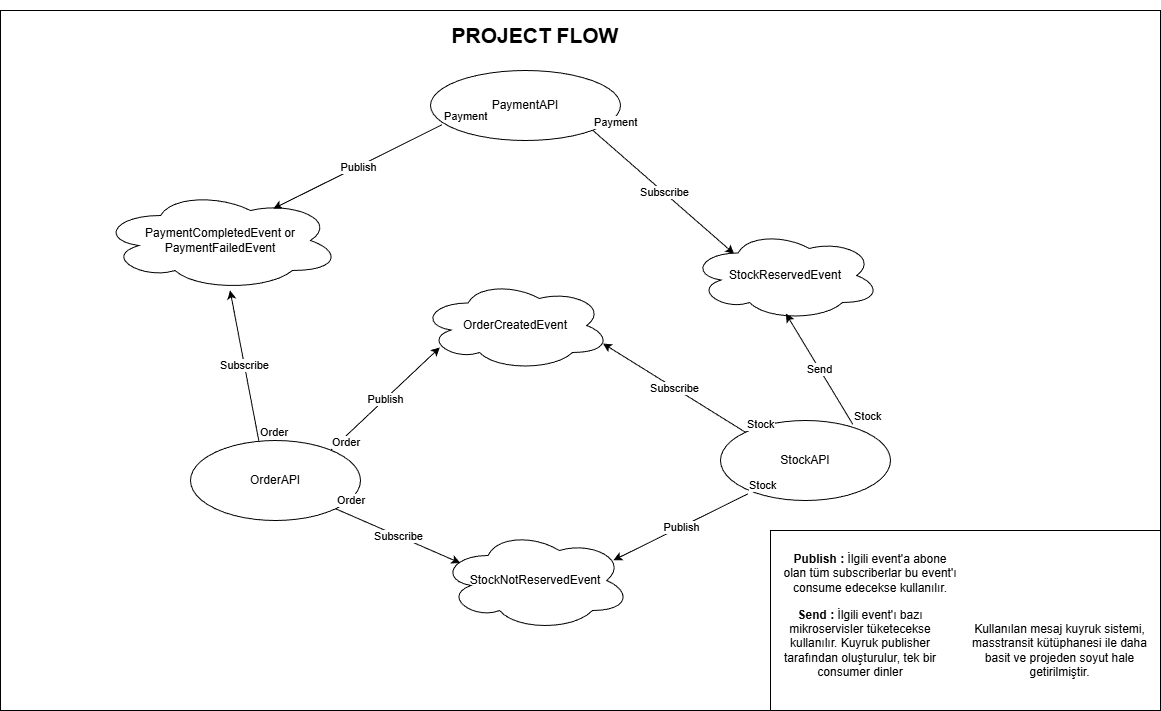

The diagram above was exported from draw.io. Its source (the exported page's mxGraphModel, read from the mxfile embedded in the PNG):
<mxGraphModel dx="2549" dy="2123" grid="1" gridSize="10" guides="1" tooltips="1" connect="1" arrows="1" fold="1" page="1" pageScale="1" pageWidth="827" pageHeight="1169" math="0" shadow="0">
  <root>
    <mxCell id="0" />
    <mxCell id="1" parent="0" />
    <mxCell id="9kWZY6fJxwJJLuumcJJr-1" parent="1" style="ellipse;whiteSpace=wrap;html=1;fillColor=none;" value="OrderAPI" vertex="1">
      <mxGeometry height="80" width="170" x="-30" y="300" as="geometry" />
    </mxCell>
    <mxCell id="gKmal95yLomA54UMzgAv-1" parent="1" style="ellipse;shape=cloud;whiteSpace=wrap;html=1;" value="OrderCreatedEvent" vertex="1">
      <mxGeometry height="90" width="190" x="200" y="140" as="geometry" />
    </mxCell>
    <mxCell id="gKmal95yLomA54UMzgAv-5" parent="1" style="ellipse;whiteSpace=wrap;html=1;fillColor=none;" value="StockAPI" vertex="1">
      <mxGeometry height="80" width="170" x="500" y="280" as="geometry" />
    </mxCell>
    <mxCell id="gKmal95yLomA54UMzgAv-7" edge="1" parent="1" source="9kWZY6fJxwJJLuumcJJr-1" style="endArrow=classic;html=1;rounded=0;exitX=0.824;exitY=0.125;exitDx=0;exitDy=0;exitPerimeter=0;entryX=0.102;entryY=0.743;entryDx=0;entryDy=0;entryPerimeter=0;" target="gKmal95yLomA54UMzgAv-1" value="">
      <mxGeometry relative="1" as="geometry">
        <mxPoint x="180" y="290" as="sourcePoint" />
        <mxPoint x="290" y="210" as="targetPoint" />
      </mxGeometry>
    </mxCell>
    <mxCell id="gKmal95yLomA54UMzgAv-8" connectable="0" parent="gKmal95yLomA54UMzgAv-7" style="edgeLabel;resizable=0;html=1;;align=center;verticalAlign=middle;" value="Publish" vertex="1">
      <mxGeometry relative="1" as="geometry" />
    </mxCell>
    <mxCell id="gKmal95yLomA54UMzgAv-9" connectable="0" parent="gKmal95yLomA54UMzgAv-7" style="edgeLabel;resizable=0;html=1;;align=left;verticalAlign=bottom;" value="Order" vertex="1">
      <mxGeometry relative="1" x="-1" as="geometry" />
    </mxCell>
    <mxCell id="gKmal95yLomA54UMzgAv-11" edge="1" parent="1" source="gKmal95yLomA54UMzgAv-5" style="endArrow=classic;html=1;rounded=0;entryX=0.96;entryY=0.7;entryDx=0;entryDy=0;entryPerimeter=0;exitX=0;exitY=0;exitDx=0;exitDy=0;" target="gKmal95yLomA54UMzgAv-1" value="">
      <mxGeometry relative="1" as="geometry">
        <mxPoint x="430" y="410" as="sourcePoint" />
        <mxPoint x="540" y="330" as="targetPoint" />
      </mxGeometry>
    </mxCell>
    <mxCell id="gKmal95yLomA54UMzgAv-12" connectable="0" parent="gKmal95yLomA54UMzgAv-11" style="edgeLabel;resizable=0;html=1;;align=center;verticalAlign=middle;" value="Subscribe" vertex="1">
      <mxGeometry relative="1" as="geometry" />
    </mxCell>
    <mxCell id="gKmal95yLomA54UMzgAv-13" connectable="0" parent="gKmal95yLomA54UMzgAv-11" style="edgeLabel;resizable=0;html=1;;align=left;verticalAlign=bottom;" value="Stock" vertex="1">
      <mxGeometry relative="1" x="-1" as="geometry" />
    </mxCell>
    <mxCell id="gKmal95yLomA54UMzgAv-15" parent="1" style="ellipse;shape=cloud;whiteSpace=wrap;html=1;fillColor=none;" value="StockNotReservedEvent" vertex="1">
      <mxGeometry height="100" width="190" x="220" y="390" as="geometry" />
    </mxCell>
    <mxCell id="gKmal95yLomA54UMzgAv-16" edge="1" parent="1" source="gKmal95yLomA54UMzgAv-5" style="endArrow=classic;html=1;rounded=0;exitX=0.161;exitY=0.918;exitDx=0;exitDy=0;exitPerimeter=0;entryX=0.91;entryY=0.297;entryDx=0;entryDy=0;entryPerimeter=0;" target="gKmal95yLomA54UMzgAv-15" value="">
      <mxGeometry relative="1" as="geometry">
        <mxPoint x="692" y="523" as="sourcePoint" />
        <mxPoint x="470" y="430" as="targetPoint" />
      </mxGeometry>
    </mxCell>
    <mxCell id="gKmal95yLomA54UMzgAv-17" connectable="0" parent="gKmal95yLomA54UMzgAv-16" style="edgeLabel;resizable=0;html=1;;align=center;verticalAlign=middle;" value="Publish" vertex="1">
      <mxGeometry relative="1" as="geometry" />
    </mxCell>
    <mxCell id="gKmal95yLomA54UMzgAv-18" connectable="0" parent="gKmal95yLomA54UMzgAv-16" style="edgeLabel;resizable=0;html=1;;align=left;verticalAlign=bottom;" value="Stock" vertex="1">
      <mxGeometry relative="1" x="-1" as="geometry" />
    </mxCell>
    <mxCell id="gKmal95yLomA54UMzgAv-19" edge="1" parent="1" source="9kWZY6fJxwJJLuumcJJr-1" style="endArrow=classic;html=1;rounded=0;exitX=1;exitY=1;exitDx=0;exitDy=0;entryX=0.104;entryY=0.325;entryDx=0;entryDy=0;entryPerimeter=0;" target="gKmal95yLomA54UMzgAv-15" value="">
      <mxGeometry relative="1" as="geometry">
        <mxPoint x="257" y="400" as="sourcePoint" />
        <mxPoint x="200" y="477" as="targetPoint" />
      </mxGeometry>
    </mxCell>
    <mxCell id="gKmal95yLomA54UMzgAv-20" connectable="0" parent="gKmal95yLomA54UMzgAv-19" style="edgeLabel;resizable=0;html=1;;align=center;verticalAlign=middle;" value="Subscribe" vertex="1">
      <mxGeometry relative="1" as="geometry" />
    </mxCell>
    <mxCell id="gKmal95yLomA54UMzgAv-21" connectable="0" parent="gKmal95yLomA54UMzgAv-19" style="edgeLabel;resizable=0;html=1;;align=left;verticalAlign=bottom;" value="Order" vertex="1">
      <mxGeometry relative="1" x="-1" as="geometry" />
    </mxCell>
    <mxCell id="gKmal95yLomA54UMzgAv-23" parent="1" style="ellipse;whiteSpace=wrap;html=1;fillColor=none;" value="PaymentAPI" vertex="1">
      <mxGeometry height="70" width="190" x="210" y="-70" as="geometry" />
    </mxCell>
    <mxCell id="gKmal95yLomA54UMzgAv-24" edge="1" parent="1" source="gKmal95yLomA54UMzgAv-5" style="endArrow=classic;html=1;rounded=0;exitX=0.778;exitY=0.047;exitDx=0;exitDy=0;exitPerimeter=0;entryX=0.502;entryY=0.923;entryDx=0;entryDy=0;entryPerimeter=0;" target="gKmal95yLomA54UMzgAv-27" value="">
      <mxGeometry relative="1" as="geometry">
        <mxPoint x="734" y="170" as="sourcePoint" />
        <mxPoint x="640" y="237" as="targetPoint" />
      </mxGeometry>
    </mxCell>
    <mxCell id="gKmal95yLomA54UMzgAv-25" connectable="0" parent="gKmal95yLomA54UMzgAv-24" style="edgeLabel;resizable=0;html=1;;align=center;verticalAlign=middle;" value="Send" vertex="1">
      <mxGeometry relative="1" as="geometry" />
    </mxCell>
    <mxCell id="gKmal95yLomA54UMzgAv-26" connectable="0" parent="gKmal95yLomA54UMzgAv-24" style="edgeLabel;resizable=0;html=1;;align=left;verticalAlign=bottom;" value="Stock" vertex="1">
      <mxGeometry relative="1" x="-1" as="geometry" />
    </mxCell>
    <mxCell id="gKmal95yLomA54UMzgAv-27" parent="1" style="ellipse;shape=cloud;whiteSpace=wrap;html=1;fillColor=none;" value="StockReservedEvent" vertex="1">
      <mxGeometry height="90" width="190" x="470" y="90" as="geometry" />
    </mxCell>
    <mxCell id="gKmal95yLomA54UMzgAv-29" edge="1" parent="1" source="gKmal95yLomA54UMzgAv-23" style="endArrow=classic;html=1;rounded=0;exitX=1;exitY=1;exitDx=0;exitDy=0;entryX=0.23;entryY=0.26;entryDx=0;entryDy=0;entryPerimeter=0;" target="gKmal95yLomA54UMzgAv-27" value="">
      <mxGeometry relative="1" as="geometry">
        <mxPoint x="430" as="sourcePoint" />
        <mxPoint x="515" y="75" as="targetPoint" />
      </mxGeometry>
    </mxCell>
    <mxCell id="gKmal95yLomA54UMzgAv-30" connectable="0" parent="gKmal95yLomA54UMzgAv-29" style="edgeLabel;resizable=0;html=1;;align=center;verticalAlign=middle;" value="Subscribe" vertex="1">
      <mxGeometry relative="1" as="geometry" />
    </mxCell>
    <mxCell id="gKmal95yLomA54UMzgAv-31" connectable="0" parent="gKmal95yLomA54UMzgAv-29" style="edgeLabel;resizable=0;html=1;;align=left;verticalAlign=bottom;" value="Payment" vertex="1">
      <mxGeometry relative="1" x="-1" as="geometry" />
    </mxCell>
    <mxCell id="gKmal95yLomA54UMzgAv-32" parent="1" style="ellipse;shape=cloud;whiteSpace=wrap;html=1;fillColor=none;" value="PaymentCompletedEvent or PaymentFailedEvent" vertex="1">
      <mxGeometry height="100" width="240" x="-120" y="50" as="geometry" />
    </mxCell>
    <mxCell id="gKmal95yLomA54UMzgAv-33" edge="1" parent="1" source="gKmal95yLomA54UMzgAv-23" style="endArrow=classic;html=1;rounded=0;exitX=0.061;exitY=0.774;exitDx=0;exitDy=0;exitPerimeter=0;entryX=0.72;entryY=0.182;entryDx=0;entryDy=0;entryPerimeter=0;" target="gKmal95yLomA54UMzgAv-32" value="">
      <mxGeometry relative="1" as="geometry">
        <mxPoint x="254" y="-20" as="sourcePoint" />
        <mxPoint x="160" y="47" as="targetPoint" />
      </mxGeometry>
    </mxCell>
    <mxCell id="gKmal95yLomA54UMzgAv-34" connectable="0" parent="gKmal95yLomA54UMzgAv-33" style="edgeLabel;resizable=0;html=1;;align=center;verticalAlign=middle;" value="Publish" vertex="1">
      <mxGeometry relative="1" as="geometry" />
    </mxCell>
    <mxCell id="gKmal95yLomA54UMzgAv-35" connectable="0" parent="gKmal95yLomA54UMzgAv-33" style="edgeLabel;resizable=0;html=1;;align=left;verticalAlign=bottom;" value="Payment" vertex="1">
      <mxGeometry relative="1" x="-1" as="geometry" />
    </mxCell>
    <mxCell id="gKmal95yLomA54UMzgAv-36" edge="1" parent="1" source="9kWZY6fJxwJJLuumcJJr-1" style="endArrow=classic;html=1;rounded=0;exitX=0.402;exitY=0.004;exitDx=0;exitDy=0;exitPerimeter=0;" target="gKmal95yLomA54UMzgAv-32" value="">
      <mxGeometry relative="1" as="geometry">
        <mxPoint x="132" y="253" as="sourcePoint" />
        <mxPoint x="40" y="170" as="targetPoint" />
      </mxGeometry>
    </mxCell>
    <mxCell id="gKmal95yLomA54UMzgAv-37" connectable="0" parent="gKmal95yLomA54UMzgAv-36" style="edgeLabel;resizable=0;html=1;;align=center;verticalAlign=middle;" value="Subscribe" vertex="1">
      <mxGeometry relative="1" as="geometry" />
    </mxCell>
    <mxCell id="gKmal95yLomA54UMzgAv-38" connectable="0" parent="gKmal95yLomA54UMzgAv-36" style="edgeLabel;resizable=0;html=1;;align=left;verticalAlign=bottom;" value="Order" vertex="1">
      <mxGeometry relative="1" x="-1" as="geometry" />
    </mxCell>
    <mxCell id="gKmal95yLomA54UMzgAv-41" parent="1" style="rounded=0;whiteSpace=wrap;html=1;fillColor=none;" value="" vertex="1">
      <mxGeometry height="700" width="1160" x="-220" y="-130" as="geometry" />
    </mxCell>
    <mxCell id="gKmal95yLomA54UMzgAv-42" parent="1" style="text;html=1;whiteSpace=wrap;strokeColor=none;fillColor=none;align=center;verticalAlign=middle;rounded=0;fontStyle=1;fontSize=21;" value="PROJECT FLOW" vertex="1">
      <mxGeometry height="70" width="247.5" x="191.25" y="-140" as="geometry" />
    </mxCell>
    <mxCell id="gKmal95yLomA54UMzgAv-43" parent="1" style="rounded=0;whiteSpace=wrap;html=1;fillColor=none;" value="" vertex="1">
      <mxGeometry height="180" width="390" x="550" y="390" as="geometry" />
    </mxCell>
    <mxCell id="gKmal95yLomA54UMzgAv-50" parent="1" style="text;html=1;whiteSpace=wrap;strokeColor=none;fillColor=none;align=center;verticalAlign=middle;rounded=0;" value="&lt;b&gt;Publish : &lt;/b&gt;İlgili event'a abone olan tüm subscriberlar bu event'ı consume edecekse kullanılır." vertex="1">
      <mxGeometry height="75" width="180" x="560" y="395" as="geometry" />
    </mxCell>
    <mxCell id="gKmal95yLomA54UMzgAv-51" parent="1" style="text;html=1;whiteSpace=wrap;strokeColor=none;fillColor=none;align=center;verticalAlign=middle;rounded=0;" value="&lt;b&gt;Send : &lt;/b&gt;İlgili event'ı bazı mikroservisler tüketecekse kullanılır. Kuyruk publisher tarafından oluşturulur, tek bir consumer dinler" vertex="1">
      <mxGeometry height="75" width="180" x="550" y="465" as="geometry" />
    </mxCell>
    <mxCell id="gKmal95yLomA54UMzgAv-52" parent="1" style="text;html=1;whiteSpace=wrap;strokeColor=none;fillColor=none;align=center;verticalAlign=middle;rounded=0;fontStyle=0" value="&lt;span&gt;Kullanılan mesaj kuyruk sistemi, masstransit kütüphanesi ile daha basit ve projeden soyut hale getirilmiştir.&lt;/span&gt;" vertex="1">
      <mxGeometry height="80" width="199" x="740" y="470" as="geometry" />
    </mxCell>
  </root>
</mxGraphModel>